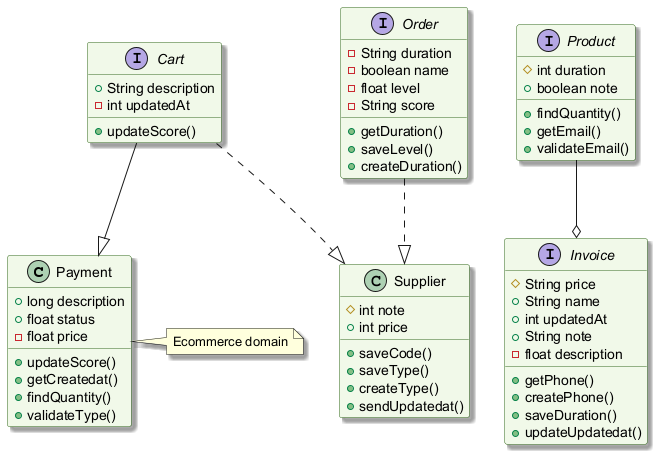

The diagram above was rendered by PlantUML. Its source (embedded in the PNG):
@startuml
skinparam backgroundColor #FFFFFF
skinparam classBackgroundColor #F1F8E9
skinparam classBorderColor #33691E
skinparam shadowing true
class Payment {
  +long description
  +float status
  -float price
  +updateScore()
  +getCreatedat()
  +findQuantity()
  +validateType()
}
interface Cart {
  +String description
  -int updatedAt
  +updateScore()
}
interface Invoice {
  #String price
  +String name
  +int updatedAt
  +String note
  -float description
  +getPhone()
  +createPhone()
  +saveDuration()
  +updateUpdatedat()
}
interface Product {
  #int duration
  +boolean note
  +findQuantity()
  +getEmail()
  +validateEmail()
}
class Supplier {
  #int note
  +int price
  +saveCode()
  +saveType()
  +createType()
  +sendUpdatedat()
}
interface Order {
  -String duration
  -boolean name
  -float level
  -String score
  +getDuration()
  +saveLevel()
  +createDuration()
}
Cart ..|> Supplier
Order ..|> Supplier
Cart --|> Payment
Product --o Invoice
note right of Payment : Ecommerce domain
@enduml